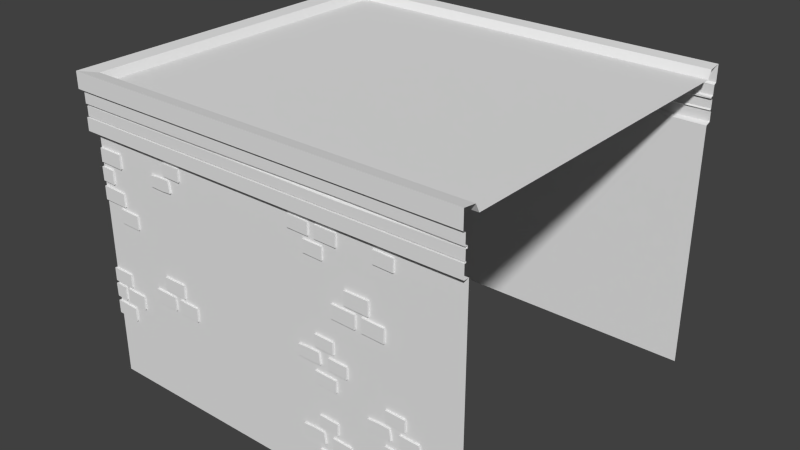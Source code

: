 # Source: flat_roof_bit.blend  (saved by Blender 2.78.0; exported with 4.5.12 LTS)
import bpy
from mathutils import Matrix  # noqa: F401  (used for matrix-valued properties, if any)

bpy.ops.wm.read_factory_settings(use_empty=True)
scene = bpy.context.scene
scene.name = 'Scene'

# ---- collections
col_collection_1 = bpy.data.collections.new('Collection 1'); scene.collection.children.link(col_collection_1)

# ---- world
world_world = bpy.data.worlds.new('World'); scene.world = world_world
world_world.color = (0.05088, 0.05088, 0.05088)
world_world.use_sun_shadow = False
world_world.sun_shadow_jitter_overblur = 0.0
world_world.cycles.sampling_method = 'NONE'
world_world.cycles.sample_map_resolution = 256

# ---- meshes
me_cube_002 = bpy.data.meshes.new('Cube.002')
me_cube_002.from_pydata([(-2.648, -2.94, 0.9847), (-2.648, -2.94, 1.206), (-2.247, -2.94, 0.9754), (-2.249, -2.94, 1.193), (-2.365, -2.94, 1.283), (-2.371, -2.94, 1.508), (-2.001, -2.94, 1.273), (-1.999, -2.94, 1.5), (-2.641, -2.94, 1.567), (-2.641, -2.94, 1.789), (-2.269, -2.94, 1.558), (-2.266, -2.94, 1.787), (-2.647, -2.94, 1.287), (-2.653, -2.94, 1.512), (-2.448, -2.94, 1.277), (-2.446, -2.94, 1.504), (-2.619, -2.94, 2.961), (-2.619, -2.94, 3.183), (-2.192, -2.94, 2.952), (-2.194, -2.94, 3.17), (-2.293, -2.94, 2.671), (-2.299, -2.94, 2.896), (-1.93, -2.94, 2.661), (-1.928, -2.94, 2.888), (-2.612, -2.94, 3.573), (-2.612, -2.94, 3.795), (-2.184, -2.94, 3.564), (-2.181, -2.94, 3.793), (-2.621, -2.94, 3.269), (-2.627, -2.94, 3.493), (-2.396, -2.94, 3.259), (-2.394, -2.94, 3.485), (-1.218, -2.94, 3.747), (-1.223, -2.94, 3.943), (-0.9013, -2.94, 3.738), (-0.8994, -2.94, 3.936), (-1.275, -2.94, 3.498), (-1.28, -2.94, 3.695), (-1.107, -2.94, 3.506), (-1.134, -2.94, 3.687), (-1.497, -2.94, 3.504), (-1.501, -2.94, 3.681), (2.811, -2.94, 1.481), (2.806, -2.94, 1.677), (3.128, -2.94, 1.472), (3.13, -2.94, 1.67), (2.729, -2.94, 1.216), (2.724, -2.94, 1.414), (2.897, -2.94, 1.224), (2.87, -2.94, 1.406), (2.507, -2.94, 1.223), (2.503, -2.94, 1.399), (3.042, -2.94, 1.199), (3.037, -2.94, 1.394), (3.359, -2.94, 1.19), (3.361, -2.94, 1.387), (2.799, -2.94, 0.9041), (2.794, -2.94, 1.1), (3.166, -2.94, 0.8886), (3.168, -2.94, 1.086), (-2.648, -2.852, 0.9847), (-2.648, -2.852, 1.206), (-2.247, -2.852, 0.9754), (-2.249, -2.852, 1.193), (-2.365, -2.852, 1.283), (-2.371, -2.852, 1.508), (-2.001, -2.852, 1.273), (-1.999, -2.852, 1.5), (-2.641, -2.852, 1.567), (-2.641, -2.852, 1.789), (-2.269, -2.852, 1.558), (-2.266, -2.852, 1.787), (-2.647, -2.852, 1.287), (-2.653, -2.852, 1.512), (-2.448, -2.852, 1.277), (-2.446, -2.852, 1.504), (-2.619, -2.852, 2.961), (-2.619, -2.852, 3.183), (-2.192, -2.852, 2.952), (-2.194, -2.852, 3.17), (-2.293, -2.852, 2.671), (-2.299, -2.852, 2.896), (-1.93, -2.852, 2.661), (-1.928, -2.852, 2.888), (-2.612, -2.852, 3.573), (-2.612, -2.852, 3.795), (-2.184, -2.852, 3.564), (-2.181, -2.852, 3.793), (-2.621, -2.852, 3.269), (-2.627, -2.852, 3.493), (-2.396, -2.852, 3.259), (-2.394, -2.852, 3.485), (-1.218, -2.852, 3.747), (-1.223, -2.852, 3.943), (-0.9013, -2.852, 3.738), (-0.8994, -2.852, 3.936), (-1.275, -2.852, 3.498), (-1.28, -2.852, 3.695), (-1.107, -2.852, 3.506), (-1.134, -2.852, 3.687), (-1.497, -2.852, 3.504), (-1.501, -2.852, 3.681), (2.811, -2.852, 1.481), (2.806, -2.852, 1.677), (3.128, -2.852, 1.472), (3.13, -2.852, 1.67), (2.729, -2.852, 1.216), (2.724, -2.852, 1.414), (2.897, -2.852, 1.224), (2.87, -2.852, 1.406), (2.507, -2.852, 1.223), (2.503, -2.852, 1.399), (3.042, -2.852, 1.199), (3.037, -2.852, 1.394), (3.359, -2.852, 1.19), (3.361, -2.852, 1.387), (2.799, -2.852, 0.9041), (2.794, -2.852, 1.1), (3.166, -2.852, 0.8886), (3.168, -2.852, 1.086), (-1.635, -2.94, 1.567), (-1.636, -2.94, 1.789), (-1.234, -2.94, 1.558), (-1.237, -2.94, 1.776), (-1.121, -2.94, 1.558), (-1.127, -2.94, 1.782), (-0.758, -2.94, 1.548), (-0.7558, -2.94, 1.774), (-1.412, -2.94, 1.846), (-1.412, -2.94, 2.068), (-1.011, -2.94, 1.837), (-1.008, -2.94, 2.066), (1.777, -2.935, 3.663), (1.775, -2.935, 3.464), (1.45, -2.935, 3.671), (1.455, -2.935, 3.473), (-1.635, -2.852, 1.567), (-1.636, -2.852, 1.789), (-1.234, -2.852, 1.558), (-1.237, -2.852, 1.776), (-1.121, -2.852, 1.558), (-1.127, -2.852, 1.782), (-0.758, -2.852, 1.548), (-0.7558, -2.852, 1.774), (-1.412, -2.852, 1.846), (-1.412, -2.852, 2.068), (-1.011, -2.852, 1.837), (-1.008, -2.852, 2.066), (1.544, -2.935, 3.93), (1.546, -2.935, 3.738), (1.193, -2.935, 3.942), (1.193, -2.935, 3.746), (1.663, -2.935, 3.737), (1.663, -2.935, 3.933), (2.017, -2.935, 3.729), (2.02, -2.935, 3.931), (1.193, -2.857, 3.746), (1.193, -2.857, 3.942), (1.546, -2.857, 3.738), (1.544, -2.857, 3.93), (1.455, -2.857, 3.473), (1.45, -2.857, 3.671), (1.775, -2.857, 3.464), (1.777, -2.857, 3.663), (1.663, -2.857, 3.737), (1.663, -2.857, 3.933), (2.017, -2.857, 3.729), (2.02, -2.857, 3.931), (2.944, -2.935, 3.909), (2.942, -2.935, 3.71), (2.617, -2.935, 3.917), (2.622, -2.935, 3.719), (2.622, -2.857, 3.719), (2.617, -2.857, 3.917), (2.942, -2.857, 3.71), (2.944, -2.857, 3.909), (1.916, -2.94, 2.679), (1.916, -2.94, 2.9), (2.317, -2.94, 2.669), (2.315, -2.94, 2.887), (2.43, -2.94, 2.669), (2.424, -2.94, 2.894), (2.793, -2.94, 2.659), (2.795, -2.94, 2.886), (2.139, -2.94, 2.957), (2.139, -2.94, 3.179), (2.54, -2.94, 2.948), (2.544, -2.94, 3.177), (1.916, -2.852, 2.679), (1.916, -2.852, 2.9), (2.317, -2.852, 2.669), (2.315, -2.852, 2.887), (2.43, -2.852, 2.669), (2.424, -2.852, 2.894), (2.793, -2.852, 2.659), (2.795, -2.852, 2.886), (2.139, -2.852, 2.957), (2.139, -2.852, 3.179), (2.54, -2.852, 2.948), (2.544, -2.852, 3.177), (1.609, -2.94, 2.13), (1.604, -2.94, 2.326), (1.925, -2.94, 2.121), (1.927, -2.94, 2.319), (1.526, -2.94, 1.866), (1.521, -2.94, 2.063), (1.694, -2.94, 1.874), (1.668, -2.94, 2.055), (1.304, -2.94, 1.872), (1.3, -2.94, 2.049), (1.84, -2.94, 1.848), (1.835, -2.94, 2.044), (2.156, -2.94, 1.839), (2.158, -2.94, 2.037), (1.596, -2.94, 1.553), (1.591, -2.94, 1.749), (1.963, -2.94, 1.538), (1.965, -2.94, 1.736), (1.609, -2.852, 2.13), (1.604, -2.852, 2.326), (1.925, -2.852, 2.121), (1.927, -2.852, 2.319), (1.526, -2.852, 1.866), (1.521, -2.852, 2.063), (1.694, -2.852, 1.874), (1.668, -2.852, 2.055), (1.304, -2.852, 1.872), (1.3, -2.852, 2.049), (1.84, -2.852, 1.848), (1.835, -2.852, 2.044), (2.156, -2.852, 1.839), (2.158, -2.852, 2.037), (1.596, -2.852, 1.553), (1.591, -2.852, 1.749), (1.963, -2.852, 1.538), (1.965, -2.852, 1.736), (1.651, -2.94, 0.8528), (1.646, -2.94, 1.049), (1.968, -2.94, 0.844), (1.97, -2.94, 1.042), (1.569, -2.94, 0.5882), (1.564, -2.94, 0.7856), (1.736, -2.94, 0.5963), (1.71, -2.94, 0.7777), (1.347, -2.94, 0.5946), (1.342, -2.94, 0.7712), (1.882, -2.94, 0.5705), (1.877, -2.94, 0.7664), (2.199, -2.94, 0.5617), (2.201, -2.94, 0.7592), (1.639, -2.94, 0.2761), (1.634, -2.94, 0.472), (2.006, -2.94, 0.2606), (2.008, -2.94, 0.4581), (1.651, -2.852, 0.8528), (1.646, -2.852, 1.049), (1.968, -2.852, 0.844), (1.97, -2.852, 1.042), (1.569, -2.852, 0.5882), (1.564, -2.852, 0.7856), (1.736, -2.852, 0.5963), (1.71, -2.852, 0.7777), (1.347, -2.852, 0.5946), (1.342, -2.852, 0.7712), (1.882, -2.852, 0.5705), (1.877, -2.852, 0.7664), (2.199, -2.852, 0.5617), (2.201, -2.852, 0.7592), (1.639, -2.852, 0.2761), (1.634, -2.852, 0.472), (2.006, -2.852, 0.2606), (2.008, -2.852, 0.4581)], [], [(0, 2, 3, 1), (4, 6, 7, 5), (8, 10, 11, 9), (12, 14, 15, 13), (16, 18, 19, 17), (20, 22, 23, 21), (24, 26, 27, 25), (28, 30, 31, 29), (32, 34, 35, 33), (36, 38, 39, 37), (36, 37, 41, 40), (42, 44, 45, 43), (46, 48, 49, 47), (46, 47, 51, 50), (52, 54, 55, 53), (56, 58, 59, 57), (49, 109, 107, 47), (20, 80, 82, 22), (46, 106, 108, 48), (25, 85, 84, 24), (51, 111, 110, 50), (26, 86, 87, 27), (47, 107, 111, 51), (27, 87, 85, 25), (1, 61, 60, 0), (50, 110, 106, 46), (24, 84, 86, 26), (2, 62, 63, 3), (53, 113, 112, 52), (29, 89, 88, 28), (3, 63, 61, 1), (54, 114, 115, 55), (30, 90, 91, 31), (0, 60, 62, 2), (55, 115, 113, 53), (31, 91, 89, 29), (5, 65, 64, 4), (52, 112, 114, 54), (28, 88, 90, 30), (6, 66, 67, 7), (57, 117, 116, 56), (33, 93, 92, 32), (7, 67, 65, 5), (58, 118, 119, 59), (34, 94, 95, 35), (4, 64, 66, 6), (59, 119, 117, 57), (35, 95, 93, 33), (9, 69, 68, 8), (56, 116, 118, 58), (32, 92, 94, 34), (10, 70, 71, 11), (11, 71, 69, 9), (38, 98, 99, 39), (8, 68, 70, 10), (39, 99, 97, 37), (13, 73, 72, 12), (36, 96, 98, 38), (14, 74, 75, 15), (41, 101, 100, 40), (15, 75, 73, 13), (37, 97, 101, 41), (12, 72, 74, 14), (40, 100, 96, 36), (17, 77, 76, 16), (43, 103, 102, 42), (18, 78, 79, 19), (44, 104, 105, 45), (19, 79, 77, 17), (45, 105, 103, 43), (16, 76, 78, 18), (42, 102, 104, 44), (21, 81, 80, 20), (22, 82, 83, 23), (48, 108, 109, 49), (23, 83, 81, 21), (120, 122, 123, 121), (124, 126, 127, 125), (128, 130, 131, 129), (149, 158, 159, 148), (121, 137, 136, 120), (122, 138, 139, 123), (123, 139, 137, 121), (120, 136, 138, 122), (125, 141, 140, 124), (126, 142, 143, 127), (127, 143, 141, 125), (124, 140, 142, 126), (129, 145, 144, 128), (130, 146, 147, 131), (131, 147, 145, 129), (128, 144, 146, 130), (150, 157, 156, 151), (152, 154, 155, 153), (135, 133, 132, 134), (151, 149, 148, 150), (148, 159, 157, 150), (151, 156, 158, 149), (134, 161, 160, 135), (133, 162, 163, 132), (132, 163, 161, 134), (135, 160, 162, 133), (153, 165, 164, 152), (154, 166, 167, 155), (155, 167, 165, 153), (152, 164, 166, 154), (171, 169, 168, 170), (170, 173, 172, 171), (169, 174, 175, 168), (168, 175, 173, 170), (171, 172, 174, 169), (176, 178, 179, 177), (180, 182, 183, 181), (184, 186, 187, 185), (177, 189, 188, 176), (178, 190, 191, 179), (179, 191, 189, 177), (176, 188, 190, 178), (181, 193, 192, 180), (182, 194, 195, 183), (183, 195, 193, 181), (180, 192, 194, 182), (185, 197, 196, 184), (186, 198, 199, 187), (187, 199, 197, 185), (184, 196, 198, 186), (200, 202, 203, 201), (204, 206, 207, 205), (204, 205, 209, 208), (210, 212, 213, 211), (214, 216, 217, 215), (207, 225, 223, 205), (204, 222, 224, 206), (209, 227, 226, 208), (205, 223, 227, 209), (208, 226, 222, 204), (211, 229, 228, 210), (212, 230, 231, 213), (213, 231, 229, 211), (210, 228, 230, 212), (215, 233, 232, 214), (216, 234, 235, 217), (217, 235, 233, 215), (214, 232, 234, 216), (201, 219, 218, 200), (202, 220, 221, 203), (203, 221, 219, 201), (200, 218, 220, 202), (206, 224, 225, 207), (236, 238, 239, 237), (240, 242, 243, 241), (240, 241, 245, 244), (246, 248, 249, 247), (250, 252, 253, 251), (243, 261, 259, 241), (240, 258, 260, 242), (245, 263, 262, 244), (241, 259, 263, 245), (244, 262, 258, 240), (247, 265, 264, 246), (248, 266, 267, 249), (249, 267, 265, 247), (246, 264, 266, 248), (251, 269, 268, 250), (252, 270, 271, 253), (253, 271, 269, 251), (250, 268, 270, 252), (237, 255, 254, 236), (238, 256, 257, 239), (239, 257, 255, 237), (236, 254, 256, 238), (242, 260, 261, 243)])
_uv = me_cube_002.uv_layers.new(name='UVMap')
_uv.uv.foreach_set('vector', [0.5837, 0.7306, 0.5837, 0.7306, 0.5837, 0.7306, 0.5837, 0.7306, 0.5837, 0.7306, 0.5837, 0.7306, 0.5837, 0.7306, 0.5837, 0.7306, 0.5837, 0.7306, 0.5837, 0.7306, 0.5837, 0.7306, 0.5837, 0.7306, 0.5837, 0.7306, 0.5837, 0.7306, 0.5837, 0.7306, 0.5837, 0.7306, 0.5837, 0.7306, 0.5837, 0.7306, 0.5837, 0.7306, 0.5837, 0.7306, 0.5837, 0.7306, 0.5837, 0.7306, 0.5837, 0.7306, 0.5837, 0.7306, 0.5837, 0.7306, 0.5837, 0.7306, 0.5837, 0.7306, 0.5837, 0.7306, 0.5837, 0.7306, 0.5837, 0.7306, 0.5837, 0.7306, 0.5837, 0.7306, 0.5837, 0.7306, 0.5837, 0.7306, 0.5837, 0.7306, 0.5837, 0.7306, 0.5837, 0.7306, 0.5837, 0.7306, 0.5837, 0.7306, 0.5837, 0.7306, 0.5837, 0.7306, 0.5837, 0.7306, 0.5837, 0.7306, 0.5837, 0.7306, 0.5837, 0.7306, 0.5837, 0.7306, 0.5837, 0.7306, 0.5837, 0.7306, 0.5837, 0.7306, 0.5837, 0.7306, 0.5837, 0.7306, 0.5837, 0.7306, 0.5837, 0.7306, 0.5837, 0.7306, 0.5837, 0.7306, 0.5837, 0.7306, 0.5837, 0.7306, 0.5837, 0.7306, 0.5837, 0.7306, 0.5837, 0.7306, 0.5837, 0.7306, 0.5837, 0.7306, 0.5837, 0.7306, 0.5837, 0.7306, 0.5837, 0.7306, 0.5837, 0.7306, 0.5837, 0.7306, 0.5837, 0.7306, 0.5837, 0.7306, 0.5837, 0.7306, 0.5837, 0.7306, 0.5837, 0.7306, 0.5837, 0.7306, 0.5837, 0.7306, 0.5837, 0.7306, 0.5837, 0.7306, 0.5837, 0.7306, 0.5837, 0.7306, 0.5837, 0.7306, 0.5837, 0.7306, 0.5837, 0.7306, 0.5837, 0.7306, 0.5837, 0.7306, 0.5837, 0.7306, 0.5837, 0.7306, 0.5837, 0.7306, 0.5837, 0.7306, 0.5837, 0.7306, 0.5837, 0.7306, 0.5837, 0.7306, 0.5837, 0.7306, 0.5837, 0.7306, 0.5837, 0.7306, 0.5837, 0.7306, 0.5837, 0.7306, 0.5837, 0.7306, 0.5837, 0.7306, 0.5837, 0.7306, 0.5837, 0.7306, 0.5837, 0.7306, 0.5837, 0.7306, 0.5837, 0.7306, 0.5837, 0.7306, 0.5837, 0.7306, 0.5837, 0.7306, 0.5837, 0.7306, 0.5837, 0.7306, 0.5837, 0.7306, 0.5837, 0.7306, 0.5837, 0.7306, 0.5837, 0.7306, 0.5837, 0.7306, 0.5837, 0.7306, 0.5837, 0.7306, 0.5837, 0.7306, 0.5837, 0.7306, 0.5837, 0.7306, 0.5837, 0.7306, 0.5837, 0.7306, 0.5837, 0.7306, 0.5837, 0.7306, 0.5837, 0.7306, 0.5837, 0.7306, 0.5837, 0.7306, 0.5837, 0.7306, 0.5837, 0.7306, 0.5837, 0.7306, 0.5837, 0.7306, 0.5837, 0.7306, 0.5837, 0.7306, 0.5837, 0.7306, 0.5837, 0.7306, 0.5837, 0.7306, 0.5837, 0.7306, 0.5837, 0.7306, 0.5837, 0.7306, 0.5837, 0.7306, 0.5837, 0.7306, 0.5837, 0.7306, 0.5837, 0.7306, 0.5837, 0.7306, 0.5837, 0.7306, 0.5837, 0.7306, 0.5837, 0.7306, 0.5837, 0.7306, 0.5837, 0.7306, 0.5837, 0.7306, 0.5837, 0.7306, 0.5837, 0.7306, 0.5837, 0.7306, 0.5837, 0.7306, 0.5837, 0.7306, 0.5837, 0.7306, 0.5837, 0.7306, 0.5837, 0.7306, 0.5837, 0.7306, 0.5837, 0.7306, 0.5837, 0.7306, 0.5837, 0.7306, 0.5837, 0.7306, 0.5837, 0.7306, 0.5837, 0.7306, 0.5837, 0.7306, 0.5837, 0.7306, 0.5837, 0.7306, 0.5837, 0.7306, 0.5837, 0.7306, 0.5837, 0.7306, 0.5837, 0.7306, 0.5837, 0.7306, 0.5837, 0.7306, 0.5837, 0.7306, 0.5837, 0.7306, 0.5837, 0.7306, 0.5837, 0.7306, 0.5837, 0.7306, 0.5837, 0.7306, 0.5837, 0.7306, 0.5837, 0.7306, 0.5837, 0.7306, 0.5837, 0.7306, 0.5837, 0.7306, 0.5837, 0.7306, 0.5837, 0.7306, 0.5837, 0.7306, 0.5837, 0.7306, 0.5837, 0.7306, 0.5837, 0.7306, 0.5837, 0.7306, 0.5837, 0.7306, 0.5837, 0.7306, 0.5837, 0.7306, 0.5837, 0.7306, 0.5837, 0.7306, 0.5837, 0.7306, 0.5837, 0.7306, 0.5837, 0.7306, 0.5837, 0.7306, 0.5837, 0.7306, 0.5837, 0.7306, 0.5837, 0.7306, 0.5837, 0.7306, 0.5837, 0.7306, 0.5837, 0.7306, 0.5837, 0.7306, 0.5837, 0.7306, 0.5837, 0.7306, 0.5837, 0.7306, 0.5837, 0.7306, 0.5837, 0.7306, 0.5837, 0.7306, 0.5837, 0.7306, 0.5837, 0.7306, 0.5837, 0.7306, 0.5837, 0.7306, 0.5837, 0.7306, 0.5837, 0.7306, 0.5837, 0.7306, 0.5837, 0.7306, 0.5837, 0.7306, 0.5837, 0.7306, 0.5837, 0.7306, 0.5837, 0.7306, 0.5837, 0.7306, 0.5837, 0.7306, 0.5837, 0.7306, 0.5837, 0.7306, 0.5837, 0.7306, 0.5837, 0.7306, 0.5837, 0.7306, 0.5837, 0.7306, 0.5837, 0.7306, 0.5837, 0.7306, 0.5837, 0.7306, 0.5837, 0.7306, 0.5837, 0.7306, 0.5837, 0.7306, 0.5837, 0.7306, 0.5837, 0.7306, 0.5837, 0.7306, 0.5837, 0.7306, 0.5837, 0.7306, 0.5837, 0.7306, 0.5837, 0.7306, 0.5837, 0.7306, 0.5837, 0.7306, 0.5837, 0.7306, 0.5837, 0.7306, 0.5837, 0.7306, 0.5837, 0.7306, 0.5837, 0.7306, 0.5837, 0.7306, 0.5837, 0.7306, 0.5837, 0.7306, 0.5837, 0.7306, 0.5837, 0.7306, 0.5837, 0.7306, 0.5837, 0.7306, 0.5837, 0.7306, 0.5837, 0.7306, 0.5837, 0.7306, 0.5837, 0.7306, 0.5837, 0.7306, 0.5837, 0.7306, 0.5837, 0.7306, 0.5837, 0.7306, 0.5837, 0.7306, 0.5837, 0.7306, 0.5837, 0.7306, 0.5837, 0.7306, 0.5837, 0.7306, 0.5837, 0.7306, 0.5837, 0.7306, 0.5837, 0.7306, 0.5837, 0.7306, 0.5837, 0.7306, 0.5837, 0.7306, 0.5837, 0.7306, 0.5837, 0.7306, 0.5837, 0.7306, 0.5837, 0.7306, 0.5837, 0.7306, 0.5837, 0.7306, 0.5837, 0.7306, 0.5837, 0.7306, 0.5837, 0.7306, 0.5837, 0.7306, 0.5837, 0.7306, 0.5837, 0.7306, 0.5837, 0.7306, 0.5837, 0.7306, 0.5837, 0.7306, 0.5837, 0.7306, 0.5837, 0.7306, 0.5837, 0.7306, 0.5837, 0.7306, 0.5837, 0.7306, 0.5837, 0.7306, 0.5837, 0.7306, 0.5837, 0.7306, 0.5837, 0.7306, 0.5837, 0.7306, 0.5837, 0.7306, 0.5837, 0.7306, 0.5837, 0.7306, 0.5837, 0.7306, 0.5837, 0.7306, 0.5837, 0.7306, 0.5837, 0.7306, 0.5837, 0.7306, 0.5837, 0.7306, 0.5837, 0.7306, 0.5837, 0.7306, 0.5837, 0.7306, 0.5837, 0.7306, 0.5837, 0.7306, 0.5837, 0.7306, 0.5837, 0.7306, 0.5837, 0.7306, 0.5837, 0.7306, 0.5837, 0.7306, 0.5837, 0.7306, 0.5837, 0.7306, 0.5837, 0.7306, 0.5837, 0.7306, 0.5837, 0.7306, 0.5837, 0.7306, 0.5837, 0.7306, 0.5837, 0.7306, 0.5837, 0.7306, 0.5837, 0.7306, 0.5837, 0.7306, 0.5837, 0.7306, 0.5837, 0.7306, 0.5837, 0.7306, 0.5837, 0.7306, 0.5837, 0.7306, 0.5837, 0.7306, 0.5837, 0.7306, 0.5837, 0.7306, 0.5837, 0.7306, 0.5837, 0.7306, 0.5837, 0.7306, 0.5837, 0.7306, 0.5837, 0.7306, 0.5837, 0.7306, 0.5837, 0.7306, 0.5837, 0.7306, 0.5837, 0.7306, 0.5837, 0.7306, 0.5837, 0.7306, 0.5837, 0.7306, 0.5837, 0.7306, 0.5837, 0.7306, 0.5837, 0.7306, 0.5837, 0.7306, 0.5837, 0.7306, 0.5837, 0.7306, 0.5837, 0.7306, 0.5837, 0.7306, 0.5837, 0.7306, 0.5837, 0.7306, 0.5837, 0.7306, 0.5837, 0.7306, 0.5837, 0.7306, 0.5837, 0.7306, 0.5837, 0.7306, 0.5837, 0.7306, 0.5837, 0.7306, 0.5837, 0.7306, 0.5837, 0.7306, 0.5837, 0.7306, 0.5837, 0.7306, 0.5837, 0.7306, 0.5837, 0.7306, 0.5837, 0.7306, 0.5837, 0.7306, 0.5837, 0.7306, 0.5837, 0.7306, 0.5837, 0.7306, 0.5837, 0.7306, 0.5837, 0.7306, 0.5837, 0.7306, 0.5837, 0.7306, 0.5837, 0.7306, 0.5837, 0.7306, 0.5837, 0.7306, 0.5837, 0.7306, 0.5837, 0.7306, 0.5837, 0.7306, 0.5837, 0.7306, 0.5837, 0.7306, 0.5837, 0.7306, 0.5837, 0.7306, 0.5837, 0.7306, 0.5837, 0.7306, 0.5837, 0.7306, 0.5837, 0.7306, 0.5837, 0.7306, 0.5837, 0.7306, 0.5837, 0.7306, 0.5837, 0.7306, 0.5837, 0.7306, 0.5837, 0.7306, 0.5837, 0.7306, 0.5837, 0.7306, 0.5837, 0.7306, 0.5837, 0.7306, 0.5837, 0.7306, 0.5837, 0.7306, 0.5837, 0.7306, 0.5837, 0.7306, 0.5837, 0.7306, 0.5837, 0.7306, 0.5837, 0.7306, 0.5837, 0.7306, 0.5837, 0.7306, 0.5837, 0.7306, 0.5837, 0.7306, 0.5837, 0.7306, 0.5837, 0.7306, 0.5837, 0.7306, 0.5837, 0.7306, 0.5837, 0.7306, 0.5837, 0.7306, 0.5837, 0.7306, 0.5837, 0.7306, 0.5837, 0.7306, 0.5837, 0.7306, 0.5837, 0.7306, 0.5837, 0.7306, 0.5837, 0.7306, 0.5837, 0.7306, 0.5837, 0.7306, 0.5837, 0.7306, 0.5837, 0.7306, 0.5837, 0.7306, 0.5837, 0.7306, 0.5837, 0.7306, 0.5837, 0.7306, 0.5837, 0.7306, 0.5837, 0.7306, 0.5837, 0.7306, 0.5837, 0.7306, 0.5837, 0.7306, 0.5837, 0.7306, 0.5837, 0.7306, 0.5837, 0.7306, 0.5837, 0.7306, 0.5837, 0.7306, 0.5837, 0.7306, 0.5837, 0.7306, 0.5837, 0.7306, 0.5837, 0.7306, 0.5837, 0.7306, 0.5837, 0.7306, 0.5837, 0.7306, 0.5837, 0.7306, 0.5837, 0.7306, 0.5837, 0.7306, 0.5837, 0.7306, 0.5837, 0.7306, 0.5837, 0.7306, 0.5837, 0.7306, 0.5837, 0.7306, 0.5837, 0.7306, 0.5837, 0.7306, 0.5837, 0.7306, 0.5837, 0.7306, 0.5837, 0.7306, 0.5837, 0.7306, 0.5837, 0.7306, 0.5837, 0.7306, 0.5837, 0.7306, 0.5837, 0.7306, 0.5837, 0.7306, 0.5837, 0.7306, 0.5837, 0.7306, 0.5837, 0.7306, 0.5837, 0.7306, 0.5837, 0.7306, 0.5837, 0.7306, 0.5837, 0.7306, 0.5837, 0.7306, 0.5837, 0.7306, 0.5837, 0.7306, 0.5837, 0.7306, 0.5837, 0.7306, 0.5837, 0.7306, 0.5837, 0.7306, 0.5837, 0.7306, 0.5837, 0.7306, 0.5837, 0.7306, 0.5837, 0.7306, 0.5837, 0.7306, 0.5837, 0.7306, 0.5837, 0.7306, 0.5837, 0.7306, 0.5837, 0.7306, 0.5837, 0.7306, 0.5837, 0.7306, 0.5837, 0.7306, 0.5837, 0.7306, 0.5837, 0.7306, 0.5837, 0.7306, 0.5837, 0.7306, 0.5837, 0.7306, 0.5837, 0.7306, 0.5837, 0.7306, 0.5837, 0.7306, 0.5837, 0.7306, 0.5837, 0.7306, 0.5837, 0.7306, 0.5837, 0.7306, 0.5837, 0.7306, 0.5837, 0.7306, 0.5837, 0.7306, 0.5837, 0.7306, 0.5837, 0.7306, 0.5837, 0.7306, 0.5837, 0.7306, 0.5837, 0.7306, 0.5837, 0.7306, 0.5837, 0.7306, 0.5837, 0.7306, 0.5837, 0.7306, 0.5837, 0.7306, 0.5837, 0.7306, 0.5837, 0.7306, 0.5837, 0.7306, 0.5837, 0.7306, 0.5837, 0.7306, 0.5837, 0.7306, 0.5837, 0.7306, 0.5837, 0.7306, 0.5837, 0.7306, 0.5837, 0.7306, 0.5837, 0.7306, 0.5837, 0.7306, 0.5837, 0.7306, 0.5837, 0.7306, 0.5837, 0.7306, 0.5837, 0.7306, 0.5837, 0.7306, 0.5837, 0.7306, 0.5837, 0.7306, 0.5837, 0.7306, 0.5837, 0.7306, 0.5837, 0.7306, 0.5837, 0.7306, 0.5837, 0.7306, 0.5837, 0.7306, 0.5837, 0.7306, 0.5837, 0.7306, 0.5837, 0.7306, 0.5837, 0.7306, 0.5837, 0.7306, 0.5837, 0.7306, 0.5837, 0.7306, 0.5837, 0.7306, 0.5837, 0.7306, 0.5837, 0.7306, 0.5837, 0.7306, 0.5837, 0.7306, 0.5837, 0.7306, 0.5837, 0.7306, 0.5837, 0.7306, 0.5837, 0.7306, 0.5837, 0.7306, 0.5837, 0.7306, 0.5837, 0.7306, 0.5837, 0.7306, 0.5837, 0.7306, 0.5837, 0.7306, 0.5837, 0.7306, 0.5837, 0.7306, 0.5837, 0.7306, 0.5837, 0.7306, 0.5837, 0.7306, 0.5837, 0.7306, 0.5837, 0.7306, 0.5837, 0.7306, 0.5837, 0.7306, 0.5837, 0.7306, 0.5837, 0.7306, 0.5837, 0.7306, 0.5837, 0.7306, 0.5837, 0.7306, 0.5837, 0.7306, 0.5837, 0.7306, 0.5837, 0.7306, 0.5837, 0.7306, 0.5837, 0.7306, 0.5837, 0.7306, 0.5837, 0.7306, 0.5837, 0.7306, 0.5837, 0.7306, 0.5837, 0.7306, 0.5837, 0.7306, 0.5837, 0.7306, 0.5837, 0.7306, 0.5837, 0.7306, 0.5837, 0.7306, 0.5837, 0.7306, 0.5837, 0.7306, 0.5837, 0.7306, 0.5837, 0.7306, 0.5837, 0.7306, 0.5837, 0.7306, 0.5837, 0.7306, 0.5837, 0.7306, 0.5837, 0.7306, 0.5837, 0.7306, 0.5837, 0.7306, 0.5837, 0.7306, 0.5837, 0.7306, 0.5837, 0.7306, 0.5837, 0.7306, 0.5837, 0.7306, 0.5837, 0.7306, 0.5837, 0.7306, 0.5837, 0.7306, 0.5837, 0.7306, 0.5837, 0.7306, 0.5837, 0.7306, 0.5837, 0.7306, 0.5837, 0.7306, 0.5837, 0.7306, 0.5837, 0.7306, 0.5837, 0.7306, 0.5837, 0.7306, 0.5837, 0.7306, 0.5837, 0.7306, 0.5837, 0.7306, 0.5837, 0.7306, 0.5837, 0.7306, 0.5837, 0.7306, 0.5837, 0.7306, 0.5837, 0.7306, 0.5837, 0.7306, 0.5837, 0.7306, 0.5837, 0.7306, 0.5837, 0.7306, 0.5837, 0.7306, 0.5837, 0.7306, 0.5837, 0.7306, 0.5837, 0.7306, 0.5837, 0.7306, 0.5837, 0.7306, 0.5837, 0.7306, 0.5837, 0.7306, 0.5837, 0.7306, 0.5837, 0.7306, 0.5837, 0.7306, 0.5837, 0.7306, 0.5837, 0.7306, 0.5837, 0.7306, 0.5837, 0.7306, 0.5837, 0.7306, 0.5837, 0.7306, 0.5837, 0.7306, 0.5837, 0.7306, 0.5837, 0.7306, 0.5837, 0.7306, 0.5837, 0.7306, 0.5837, 0.7306, 0.5837, 0.7306, 0.5837, 0.7306, 0.5837, 0.7306, 0.5837, 0.7306, 0.5837, 0.7306, 0.5837, 0.7306, 0.5837, 0.7306, 0.5837, 0.7306, 0.5837, 0.7306, 0.5837, 0.7306, 0.5837, 0.7306, 0.5837, 0.7306, 0.5837, 0.7306, 0.5837, 0.7306, 0.5837, 0.7306, 0.5837, 0.7306, 0.5837, 0.7306, 0.5837, 0.7306, 0.5837, 0.7306, 0.5837, 0.7306, 0.5837, 0.7306, 0.5837, 0.7306])
me_cube_002.use_remesh_preserve_volume = False
me_cube_002.use_remesh_preserve_attributes = False
me_cube_002.use_mirror_vertex_groups = False
me_cube_002.update()
me_cube_001 = bpy.data.meshes.new('Cube.001')
me_cube_001.from_pydata([(-2.623, -2.908, -0.091), (-2.623, -2.908, 4.039), (-2.623, 2.908, -0.091), (-2.623, 2.908, 4.039), (4.023, -2.908, -0.091), (4.023, -2.908, 4.039), (4.023, 2.908, -0.091), (4.023, 2.908, 4.039), (-2.623, -2.908, -0.091), (-2.623, -2.908, 4.039), (-2.623, 2.908, 4.039), (4.023, -2.908, 4.039), (4.023, 2.908, 4.039), (-2.753, -2.999, 4.039), (-2.753, 2.999, 4.039), (4.023, -2.999, 4.039), (4.023, 3.0, 4.072), (-2.753, -2.999, 4.251), (-2.733, 3.002, 4.214), (4.023, -2.999, 4.251), (4.023, 2.996, 4.234), (-2.709, -2.968, 4.251), (-2.709, 2.968, 4.251), (4.023, -2.968, 4.251), (4.023, 2.968, 4.259), (-2.709, -2.968, 4.269), (-2.709, 2.968, 4.269), (4.023, -2.968, 4.269), (-2.733, -2.985, 4.269), (-2.733, 2.985, 4.269), (4.023, -2.985, 4.269), (4.023, 2.988, 4.279), (-2.733, -2.985, 4.427), (-2.733, 2.985, 4.427), (4.023, -2.985, 4.427), (4.023, 2.988, 4.425), (-2.684, -2.95, 4.427), (-2.684, 2.95, 4.427), (4.023, -2.95, 4.427), (4.023, 2.95, 4.444), (-2.684, -2.95, 4.462), (-2.684, 2.95, 4.462), (4.023, -2.95, 4.462), (4.023, 2.95, 4.462), (-2.746, -2.994, 4.462), (-2.746, 2.994, 4.462), (4.023, -2.994, 4.462), (4.023, 2.994, 4.479), (-2.746, -2.994, 4.644), (-2.746, 2.994, 4.644), (4.023, -2.994, 4.644), (4.023, 2.994, 4.644), (-2.81, -3.039, 4.68), (-2.81, 3.039, 4.668), (4.023, -3.039, 4.668), (4.023, 3.039, 4.668), (-2.81, -3.039, 4.95), (-2.81, 3.039, 4.95), (4.023, -3.039, 4.95), (4.023, 3.039, 4.95), (-2.565, -2.825, 4.922), (-2.565, 2.825, 4.922), (4.023, -2.825, 4.922), (4.023, 2.825, 4.922), (-2.485, -2.755, 4.786), (-2.485, 2.755, 4.786), (4.023, -2.755, 4.786), (4.023, 2.755, 4.786), (-0.3671, 2.908, 4.039), (1.889, 2.908, 4.039), (1.889, -2.908, 4.039), (-0.3671, -2.908, 4.039), (-0.3671, 2.908, 4.039), (1.889, 2.908, 4.039), (1.889, -2.908, 4.039), (-0.3671, -2.908, 4.039), (-0.4105, 2.999, 4.047), (1.956, 3.009, 4.056), (-0.3956, 2.968, 4.244), (2.282, 2.968, 4.245), (-0.3794, 3.013, 4.273), (2.291, 3.005, 4.275), (-0.3893, 2.989, 4.415), (2.079, -2.985, 4.412), (-0.4037, -2.985, 4.427), (-0.3873, 2.95, 4.433), (2.063, 2.95, 4.442), (2.063, -2.95, 4.442), (-0.3873, -2.95, 4.427), (2.138, 2.984, 4.477), (2.063, -2.95, 4.477), (-0.3873, -2.95, 4.462), (-0.4078, 2.993, 4.462), (2.158, 3.028, 4.477), (2.084, -2.994, 4.477), (-0.408, -2.994, 4.462), (-0.4082, 2.994, 4.628), (1.93, 2.994, 4.644), (1.951, 3.039, 4.668)], [], [(1, 3, 2, 0), (68, 69, 7, 6, 2, 3), (0, 1, 9, 8), (3, 1, 9, 10), (70, 5, 11, 74), (68, 3, 10, 72), (63, 61, 65, 67), (17, 19, 23, 21), (14, 13, 17, 18), (20, 18, 22, 78, 79, 24), (75, 74, 11, 15, 13, 14, 76, 72, 10, 9), (18, 17, 21, 22), (25, 27, 30, 28, 29, 26), (22, 21, 25, 26), (40, 91, 90, 42, 46, 94, 95, 44, 45, 41), (29, 28, 32, 33), (82, 33, 37, 85), (24, 79, 81, 31), (37, 36, 40, 41), (35, 82, 85, 86, 39), (81, 80, 29, 33, 82, 35, 31), (45, 44, 48, 49), (92, 45, 49, 96), (49, 48, 52, 53), (53, 52, 56, 57), (98, 53, 57, 59, 55), (57, 56, 60, 61), (56, 58, 62, 60), (67, 65, 64, 66), (13, 15, 19, 17), (61, 60, 64, 65), (59, 57, 61, 63), (60, 62, 66, 64), (84, 83, 34, 38, 87, 88), (52, 54, 58, 56), (51, 97, 98, 55), (32, 84, 88, 36, 37, 33), (97, 96, 49, 53, 98), (39, 86, 89, 43), (78, 26, 29, 80), (43, 89, 93, 47), (78, 22, 26), (88, 87, 38, 42, 90, 91, 40, 36), (48, 50, 54, 52), (28, 30, 34, 83, 84, 32), (79, 78, 80, 81), (77, 76, 14, 18, 20, 16), (89, 85, 41, 45, 92, 93), (21, 23, 27, 25), (12, 73, 77, 16), (73, 72, 76, 77), (7, 69, 73, 12), (69, 68, 72, 73), (1, 71, 75, 9), (71, 70, 74, 75), (70, 71, 1, 0, 4, 5), (95, 94, 46, 50, 48, 44), (93, 92, 96, 97, 51, 47), (85, 37, 41), (86, 85, 89)])
_uv = me_cube_001.uv_layers.new(name='UVMap')
_uv.uv.foreach_set('vector', [0.5566, 0.7584, 0.5566, 0.7584, 0.5566, 0.7584, 0.5566, 0.7584, 0.5566, 0.7584, 0.5566, 0.7584, 0.5566, 0.7584, 0.5566, 0.7584, 0.5566, 0.7584, 0.5566, 0.7584, 0.5566, 0.7584, 0.5566, 0.7584, 0.5566, 0.7584, 0.5566, 0.7584, 0.9725, 0.911, 0.9725, 0.911, 0.9725, 0.911, 0.9725, 0.911, 0.9725, 0.911, 0.9725, 0.911, 0.9725, 0.911, 0.9725, 0.911, 0.9725, 0.911, 0.9725, 0.911, 0.9725, 0.911, 0.9725, 0.911, 0.9356, 0.97, 0.9356, 0.97, 0.9356, 0.97, 0.9356, 0.97, 0.9725, 0.911, 0.9725, 0.911, 0.9725, 0.911, 0.9725, 0.911, 0.9725, 0.911, 0.9725, 0.911, 0.9725, 0.911, 0.9725, 0.911, 0.9725, 0.911, 0.9725, 0.911, 0.9725, 0.911, 0.9725, 0.911, 0.9725, 0.911, 0.9725, 0.911, 0.9725, 0.911, 0.9725, 0.911, 0.9725, 0.911, 0.9725, 0.911, 0.9725, 0.911, 0.9725, 0.911, 0.9725, 0.911, 0.9725, 0.911, 0.9725, 0.911, 0.9725, 0.911, 0.9725, 0.911, 0.9725, 0.911, 0.9725, 0.911, 0.9725, 0.911, 0.9725, 0.911, 0.9725, 0.911, 0.9725, 0.911, 0.9725, 0.911, 0.9725, 0.911, 0.9725, 0.911, 0.9725, 0.911, 0.9725, 0.911, 0.9725, 0.911, 0.9725, 0.911, 0.9725, 0.911, 0.9725, 0.911, 0.9725, 0.911, 0.9725, 0.911, 0.9725, 0.911, 0.9725, 0.911, 0.9725, 0.911, 0.9725, 0.911, 0.9725, 0.911, 0.9725, 0.911, 0.9725, 0.911, 0.9725, 0.911, 0.9725, 0.911, 0.9725, 0.911, 0.9725, 0.911, 0.9725, 0.911, 0.9725, 0.911, 0.9725, 0.911, 0.9725, 0.911, 0.9725, 0.911, 0.9725, 0.911, 0.9725, 0.911, 0.9725, 0.911, 0.9725, 0.911, 0.9725, 0.911, 0.9725, 0.911, 0.9725, 0.911, 0.9725, 0.911, 0.9725, 0.911, 0.9725, 0.911, 0.9725, 0.911, 0.9725, 0.911, 0.9725, 0.911, 0.9725, 0.911, 0.9725, 0.911, 0.9725, 0.911, 0.9725, 0.911, 0.9725, 0.911, 0.9725, 0.911, 0.9725, 0.911, 0.9725, 0.911, 0.9725, 0.911, 0.9725, 0.911, 0.9725, 0.911, 0.9725, 0.911, 0.9725, 0.911, 0.9356, 0.97, 0.9356, 0.97, 0.9356, 0.97, 0.9356, 0.97, 0.9356, 0.97, 0.9356, 0.97, 0.9356, 0.97, 0.9356, 0.97, 0.9356, 0.97, 0.9356, 0.97, 0.9356, 0.97, 0.9356, 0.97, 0.9356, 0.97, 0.9356, 0.97, 0.9356, 0.97, 0.9356, 0.97, 0.9356, 0.97, 0.9356, 0.97, 0.9356, 0.97, 0.9356, 0.97, 0.9356, 0.97, 0.9675, 0.8519, 0.9675, 0.8519, 0.9675, 0.8519, 0.9675, 0.8519, 0.9725, 0.911, 0.9725, 0.911, 0.9725, 0.911, 0.9725, 0.911, 0.9356, 0.97, 0.9356, 0.97, 0.9356, 0.97, 0.9356, 0.97, 0.9356, 0.97, 0.9356, 0.97, 0.9356, 0.97, 0.9356, 0.97, 0.9356, 0.97, 0.9356, 0.97, 0.9356, 0.97, 0.9356, 0.97, 0.9725, 0.911, 0.9725, 0.911, 0.9725, 0.911, 0.9725, 0.911, 0.9725, 0.911, 0.9725, 0.911, 0.9356, 0.97, 0.9356, 0.97, 0.9356, 0.97, 0.9356, 0.97, 0.5566, 0.7584, 0.5566, 0.7584, 0.5566, 0.7584, 0.5566, 0.7584, 0.9725, 0.911, 0.9725, 0.911, 0.9725, 0.911, 0.9725, 0.911, 0.9725, 0.911, 0.9725, 0.911, 0.9356, 0.97, 0.9356, 0.97, 0.9356, 0.97, 0.9356, 0.97, 0.9356, 0.97, 0.9725, 0.911, 0.9725, 0.911, 0.9725, 0.911, 0.9725, 0.911, 0.9725, 0.911, 0.9725, 0.911, 0.9725, 0.911, 0.9725, 0.911, 0.9725, 0.911, 0.9725, 0.911, 0.9725, 0.911, 0.9725, 0.911, 0.9725, 0.911, 0.9725, 0.911, 0.9725, 0.911, 0.9725, 0.911, 0.9725, 0.911, 0.9725, 0.911, 0.9725, 0.911, 0.9725, 0.911, 0.9725, 0.911, 0.9725, 0.911, 0.9725, 0.911, 0.9356, 0.97, 0.9356, 0.97, 0.9356, 0.97, 0.9356, 0.97, 0.9725, 0.911, 0.9725, 0.911, 0.9725, 0.911, 0.9725, 0.911, 0.9725, 0.911, 0.9725, 0.911, 0.9725, 0.911, 0.9725, 0.911, 0.9725, 0.911, 0.9725, 0.911, 0.9725, 0.911, 0.9725, 0.911, 0.9725, 0.911, 0.9725, 0.911, 0.9725, 0.911, 0.9725, 0.911, 0.9725, 0.911, 0.9725, 0.911, 0.9725, 0.911, 0.9725, 0.911, 0.9725, 0.911, 0.9725, 0.911, 0.9725, 0.911, 0.9725, 0.911, 0.9725, 0.911, 0.9725, 0.911, 0.9725, 0.911, 0.9725, 0.911, 0.9725, 0.911, 0.9725, 0.911, 0.9725, 0.911, 0.9725, 0.911, 0.9725, 0.911, 0.9725, 0.911, 0.9725, 0.911, 0.9725, 0.911, 0.9725, 0.911, 0.9725, 0.911, 0.9725, 0.911, 0.9725, 0.911, 0.9725, 0.911, 0.9725, 0.911, 0.9725, 0.911, 0.9725, 0.911, 0.9725, 0.911, 0.9725, 0.911, 0.9725, 0.911, 0.9725, 0.911, 0.9725, 0.911, 0.9725, 0.911, 0.5566, 0.7584, 0.5566, 0.7584, 0.5566, 0.7584, 0.5566, 0.7584, 0.5566, 0.7584, 0.5566, 0.7584, 0.9725, 0.911, 0.9725, 0.911, 0.9725, 0.911, 0.9725, 0.911, 0.9725, 0.911, 0.9725, 0.911, 0.9725, 0.911, 0.9725, 0.911, 0.9725, 0.911, 0.9725, 0.911, 0.9725, 0.911, 0.9725, 0.911, 0.9725, 0.911, 0.9725, 0.911, 0.9725, 0.911, 0.9725, 0.911, 0.9725, 0.911, 0.9725, 0.911])
me_cube_001.use_remesh_preserve_volume = False
me_cube_001.use_remesh_preserve_attributes = False
me_cube_001.use_mirror_vertex_groups = False
me_cube_001.update()

# ---- objects
ob_cube_001 = bpy.data.objects.new('Cube.001', me_cube_002)
ob_cube = bpy.data.objects.new('Cube', me_cube_001)

# ---- transforms, parenting, visibility, modifiers, constraints
ob_cube_001.location = (0.0, 0.0, 0.0)
ob_cube_001.lineart.crease_threshold = 0.0
ob_cube.location = (0.0, 0.0, 0.0)
ob_cube.lineart.crease_threshold = 0.0

# ---- collection membership
col_collection_1.objects.link(ob_cube_001)
col_collection_1.objects.link(ob_cube)

# ---- scene / render settings (as saved in the file)
scene.frame_start = 1; scene.frame_end = 250; scene.frame_set(1)
scene.render.engine = 'BLENDER_EEVEE_NEXT'
scene.render.resolution_percentage = 50
scene.render.dither_intensity = 0.0
scene.cycles.use_denoising = False
scene.cycles.samples = 10
scene.cycles.sampling_pattern = 'TABULATED_SOBOL'
scene.cycles.light_sampling_threshold = 0.0
scene.cycles.use_adaptive_sampling = False
scene.cycles.use_light_tree = False
scene.cycles.blur_glossy = 0.0
scene.cycles.pixel_filter_type = 'GAUSSIAN'
scene.cycles.sample_clamp_indirect = 0.0
scene.view_settings.view_transform = 'Standard'
bpy.context.view_layer.update()

# ---- added for rendering (the .blend has no active camera and no usable light): camera, sun
cam_auto = bpy.data.cameras.new('AutoCamera')
cam_auto.lens = 50.0
cam_auto.sensor_width = 36.0
cam_auto.clip_end = 1000.0
ob_auto_camera = bpy.data.objects.new('AutoCamera', cam_auto)
scene.collection.objects.link(ob_auto_camera)
ob_auto_camera.location = (10.2677, -11.5934, 10.1583)
ob_auto_camera.rotation_euler = (1.09748, -7.21219e-08, 0.694738)
scene.camera = ob_auto_camera
light_auto_sun = bpy.data.lights.new('AutoSun', 'SUN')
light_auto_sun.energy = 3.0
light_auto_sun.angle = 0.0523599
ob_auto_sun = bpy.data.objects.new('AutoSun', light_auto_sun)
scene.collection.objects.link(ob_auto_sun)
ob_auto_sun.rotation_euler = (0.872665, 0.174533, 0.523599)
bpy.context.view_layer.update()

